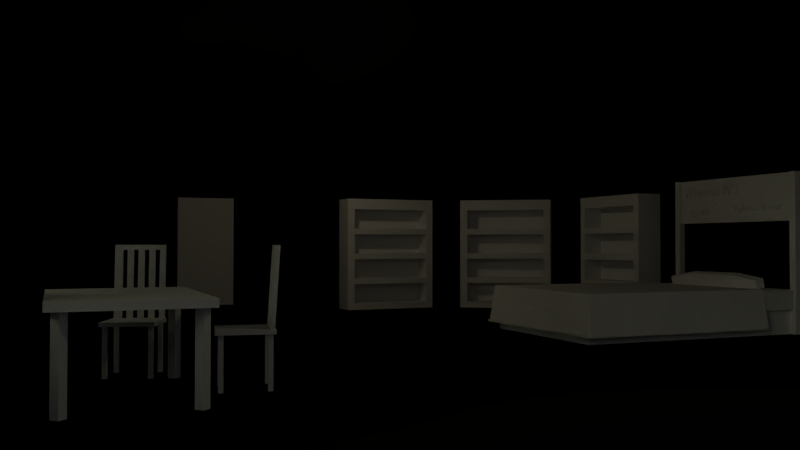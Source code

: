# Source: hab_princesa.blend  (saved by Blender 2.78.0; exported with 4.5.12 LTS)
import bpy
from mathutils import Matrix  # noqa: F401  (used for matrix-valued properties, if any)

bpy.ops.wm.read_factory_settings(use_empty=True)
scene = bpy.context.scene
scene.name = 'Scene'

# ---- collections
col_collection_1 = bpy.data.collections.new('Collection 1'); scene.collection.children.link(col_collection_1)

# ---- materials (node trees are filled in below, after node groups)
mat_suelo_piedra = bpy.data.materials.new('suelo_piedra')
mat_suelo_piedra.alpha_threshold = 0.0
mat_suelo_piedra.use_transparent_shadow = False
mat_suelo_piedra.preview_render_type = 'CUBE'
mat_suelo_piedra.diffuse_color = (0.002579, 0.002579, 0.002579, 1.0)
mat_suelo_piedra.roughness = 0.5
mat_suelo_piedra.specular_intensity = 0.014
mat_suelo_piedra.line_color = (0.0, 0.0, 0.0, 1.0)
mat_madera_estante = bpy.data.materials.new('madera_estante')
mat_madera_estante.alpha_threshold = 0.0
mat_madera_estante.use_transparent_shadow = False
mat_madera_estante.roughness = 0.5
mat_madera_estante.line_color = (0.0, 0.0, 0.0, 1.0)
mat_almohada = bpy.data.materials.new('almohada')
mat_almohada.alpha_threshold = 0.0
mat_almohada.use_transparent_shadow = False
mat_almohada.roughness = 0.5
mat_almohada.line_color = (0.0, 0.0, 0.0, 1.0)
mat_madera_mesa = bpy.data.materials.new('madera_mesa')
mat_madera_mesa.alpha_threshold = 0.0
mat_madera_mesa.use_transparent_shadow = False
mat_madera_mesa.roughness = 0.5
mat_madera_mesa.line_color = (0.0, 0.0, 0.0, 1.0)
mat_madera_silla_001 = bpy.data.materials.new('madera_silla.001')
mat_madera_silla_001.alpha_threshold = 0.0
mat_madera_silla_001.use_transparent_shadow = False
mat_madera_silla_001.roughness = 0.5
mat_madera_silla_001.line_color = (0.0, 0.0, 0.0, 1.0)
mat_colchon = bpy.data.materials.new('colchon')
mat_colchon.alpha_threshold = 0.0
mat_colchon.use_transparent_shadow = False
mat_colchon.roughness = 0.5
mat_colchon.line_color = (0.0, 0.0, 0.0, 1.0)
mat_sabana = bpy.data.materials.new('sabana')
mat_sabana.alpha_threshold = 0.0
mat_sabana.use_transparent_shadow = False
mat_sabana.roughness = 0.5
mat_sabana.line_color = (0.0, 0.0, 0.0, 1.0)
mat_madera_silla = bpy.data.materials.new('madera_silla')
mat_madera_silla.alpha_threshold = 0.0
mat_madera_silla.use_transparent_shadow = False
mat_madera_silla.roughness = 0.5
mat_madera_silla.line_color = (0.0, 0.0, 0.0, 1.0)

# ---- material node trees

# ---- world
world_world = bpy.data.worlds.new('World'); scene.world = world_world
world_world.color = (0.05088, 0.05088, 0.05088)
world_world.use_sun_shadow = False
world_world.sun_shadow_jitter_overblur = 0.0
world_world.cycles.sampling_method = 'MANUAL'

# ---- cameras
cam_camera = bpy.data.cameras.new('Camera')
cam_camera.clip_start = 0.001
cam_camera.clip_end = 100.0
cam_camera.lens = 35.62
cam_camera.sensor_width = 32.47
cam_camera.sensor_height = 18.0
cam_camera.ortho_scale = 7.314
cam_camera.shift_x = -0.04
cam_camera.dof.focus_distance = 0.0
cam_camera.dof.aperture_fstop = 128.0

# ---- lights
light_lamp = bpy.data.lights.new('Lamp', 'POINT')
light_lamp.color = (1.0, 0.8382, 0.559)
light_lamp.transmission_factor = 0.0
light_lamp.cutoff_distance = 30.0
light_lamp.energy = 25.0
light_lamp.shadow_buffer_clip_start = 1.001
light_lamp.shadow_soft_size = 0.1
light_lamp.shadow_maximum_resolution = 0.006
light_lamp.use_absolute_resolution = True
light_lamp_001 = bpy.data.lights.new('Lamp.001', 'POINT')
light_lamp_001.color = (1.0, 0.8801, 0.5152)
light_lamp_001.transmission_factor = 0.0
light_lamp_001.cutoff_distance = 30.0
light_lamp_001.energy = 20.0
light_lamp_001.shadow_buffer_clip_start = 1.001
light_lamp_001.shadow_soft_size = 0.1
light_lamp_001.shadow_maximum_resolution = 0.006
light_lamp_001.use_absolute_resolution = True
light_lamp_002 = bpy.data.lights.new('Lamp.002', 'SUN')
light_lamp_002.color = (0.9807, 1.0, 0.6938)
light_lamp_002.transmission_factor = 0.0
light_lamp_002.cutoff_distance = 30.0
light_lamp_002.angle = 1.448
light_lamp_002.energy = 1.46
light_lamp_002.shadow_buffer_clip_start = 1.001
light_lamp_002.shadow_soft_size = 0.884
light_lamp_002.shadow_cascade_max_distance = 1000.0

# ---- meshes
me_cone = bpy.data.meshes.new('Cone')
me_cone.from_pydata([(1.069, 1.088, -0.7082), (1.23, 0.6686, -0.717), (0.0, 0.0, 1.0), (1.826, 0.4127, -0.6915), (1.829, 0.04802, -0.6705), (1.408, -0.1357, -0.6818), (1.426, -0.6062, -0.6668), (1.085, -1.07, -0.6828), (-1.063, -1.083, -0.701), (-1.097, 1.113, -0.7215)], [], [(0, 2, 1), (1, 2, 3), (3, 2, 4), (4, 2, 5), (5, 2, 6), (6, 2, 7), (7, 2, 8), (8, 2, 9), (9, 2, 0)])
me_cone.materials.append(mat_suelo_piedra)
me_cone.use_remesh_preserve_volume = False
me_cone.use_remesh_preserve_attributes = False
me_cone.use_mirror_vertex_groups = False
me_cone.update()
me_cube_001 = bpy.data.meshes.new('Cube.001')
me_cube_001.from_pydata([(-1.0, -1.0, -1.0), (-1.0, -1.0, 1.0), (-1.0, 1.0, -1.0), (-1.0, 1.0, 1.0), (1.0, -1.0, -1.0), (1.0, -1.0, 1.0), (1.0, 1.0, -1.0), (1.0, 1.0, 1.0)], [], [(0, 1, 3, 2), (2, 3, 7, 6), (6, 7, 5, 4), (4, 5, 1, 0), (2, 6, 4, 0), (7, 3, 1, 5)])
me_cube_001.materials.append(mat_madera_estante)
me_cube_001.use_remesh_preserve_volume = False
me_cube_001.use_remesh_preserve_attributes = False
me_cube_001.use_mirror_vertex_groups = False
me_cube_001.update()
me_plane = bpy.data.meshes.new('Plane')
me_plane.from_pydata([(-1.7, -1.0, 0.0), (1.0, -1.0, 0.0), (-1.7, 1.0, 0.0), (1.0, 1.0, 0.0)], [], [(0, 1, 3, 2)])
me_plane.materials.append(mat_suelo_piedra)
me_plane.use_remesh_preserve_volume = False
me_plane.use_remesh_preserve_attributes = False
me_plane.use_mirror_vertex_groups = False
me_plane.update()
me_plane_001 = bpy.data.meshes.new('Plane.001')
me_plane_001.from_pydata([(-1.0, -1.0, 0.0), (1.0, -1.0, 0.0), (-1.0, 1.0, 0.0), (1.0, 1.0, 0.0)], [], [(0, 1, 3, 2)])
me_plane_001.materials.append(mat_suelo_piedra)
me_plane_001.use_remesh_preserve_volume = False
me_plane_001.use_remesh_preserve_attributes = False
me_plane_001.use_mirror_vertex_groups = False
me_plane_001.update()
me_plane_002 = bpy.data.meshes.new('Plane.002')
me_plane_002.from_pydata([(-1.0, -1.0, 0.0), (1.0, -1.0, 0.0), (-1.0, 1.0, 0.0), (1.0, 1.0, 0.0)], [], [(0, 1, 3, 2)])
me_plane_002.materials.append(mat_suelo_piedra)
me_plane_002.use_remesh_preserve_volume = False
me_plane_002.use_remesh_preserve_attributes = False
me_plane_002.use_mirror_vertex_groups = False
me_plane_002.update()
me_plane_003 = bpy.data.meshes.new('Plane.003')
me_plane_003.from_pydata([(-1.0, -1.0, 0.0), (1.0, -1.0, 0.0), (-1.0, 1.0, 0.0), (1.0, 1.0, 0.0), (-0.2721, -0.6894, -7.451e-09), (0.2047, -0.6894, -7.451e-09), (-0.2721, -0.5275, 0.0), (0.2047, -0.5275, 0.0), (0.2047, 0.05572, 0.0), (0.2047, -0.1063, 0.0), (-0.2721, -0.1063, 0.0), (-0.2721, 0.05572, 0.0), (0.2047, 0.4769, 0.0), (0.2047, 0.5668, 0.0), (-0.2721, 0.4769, 0.0), (-0.2721, 0.6389, 0.0), (0.2047, 0.6389, 0.0)], [], [(0, 1, 5, 4, 6), (6, 7, 5, 1, 9, 10, 11, 2, 0), (2, 11, 8, 9, 1, 3, 13, 12, 14, 15), (15, 16, 13, 3, 2)])
me_plane_003.materials.append(mat_suelo_piedra)
me_plane_003.use_remesh_preserve_volume = False
me_plane_003.use_remesh_preserve_attributes = False
me_plane_003.use_mirror_vertex_groups = False
me_plane_003.update()
me_plane_004 = bpy.data.meshes.new('Plane.004')
me_plane_004.from_pydata([(-1.0, -1.015, -0.3301), (1.0, -1.015, -0.3301), (-1.0, 1.0, -0.3178), (1.0, 1.0, -0.3178), (-1.0, 0.5552, 0.0), (1.0, 0.5552, 0.0), (-1.0, 0.1216, -0.01057), (1.0, 0.1216, -0.01057), (-1.0, -0.04487, 0.3759), (1.0, -0.04487, 0.3759), (-1.0, -0.3781, 0.3736), (1.0, -0.3781, 0.3736), (-1.0, -0.6102, -0.1823), (1.0, -0.6102, -0.1823)], [], [(4, 5, 3, 2), (6, 7, 5, 4), (8, 9, 7, 6), (10, 11, 9, 8), (12, 13, 11, 10), (0, 1, 13, 12)])
me_plane_004.materials.append(mat_suelo_piedra)
me_plane_004.use_remesh_preserve_volume = False
me_plane_004.use_remesh_preserve_attributes = False
me_plane_004.use_mirror_vertex_groups = False
me_plane_004.update()
me_cube_002 = bpy.data.meshes.new('Cube.002')
me_cube_002.from_pydata([(-1.0, -1.0, -1.0), (-1.0, -1.0, 1.0), (-1.0, 1.0, -1.0), (-1.0, 1.0, 1.0), (1.0, -1.0, -1.0), (1.0, -1.0, 1.0), (1.0, 1.0, -1.0), (1.0, 1.0, 1.0)], [], [(0, 1, 3, 2), (2, 3, 7, 6), (6, 7, 5, 4), (4, 5, 1, 0), (2, 6, 4, 0), (7, 3, 1, 5)])
me_cube_002.materials.append(mat_almohada)
me_cube_002.use_remesh_preserve_volume = False
me_cube_002.use_remesh_preserve_attributes = False
me_cube_002.use_mirror_vertex_groups = False
me_cube_002.update()
me_cube_004 = bpy.data.meshes.new('Cube.004')
me_cube_004.from_pydata([(-1.0, -1.0, -1.0), (-1.0, -1.0, 1.0), (-1.0, 1.0, -1.0), (-1.0, 1.0, 1.0), (1.0, -1.0, -1.0), (1.0, -1.0, 1.0), (1.0, 1.0, -1.0), (1.0, 1.0, 1.0)], [], [(0, 1, 3, 2), (2, 3, 7, 6), (6, 7, 5, 4), (4, 5, 1, 0), (2, 6, 4, 0), (7, 3, 1, 5)])
me_cube_004.materials.append(mat_madera_mesa)
me_cube_004.use_remesh_preserve_volume = False
me_cube_004.use_remesh_preserve_attributes = False
me_cube_004.use_mirror_vertex_groups = False
me_cube_004.update()
me_cube_003 = bpy.data.meshes.new('Cube.003')
me_cube_003.from_pydata([(1.0, 1.0, -1.0), (1.0, -1.0, -1.0), (-1.0, -1.0, -1.0), (-1.0, 1.0, -1.0), (1.0, 1.0, 1.0), (1.0, -1.0, 1.0), (-1.0, -1.0, 1.0), (-1.0, 1.0, 1.0)], [], [(0, 1, 2, 3), (4, 7, 6, 5), (0, 4, 5, 1), (1, 5, 6, 2), (2, 6, 7, 3), (4, 0, 3, 7)])
me_cube_003.materials.append(mat_colchon)
me_cube_003.use_remesh_preserve_volume = False
me_cube_003.use_remesh_preserve_attributes = False
me_cube_003.use_mirror_vertex_groups = False
me_cube_003.update()
me_plane_006 = bpy.data.meshes.new('Plane.006')
me_plane_006.from_pydata([(-1.0, -1.0, 0.0), (1.0, -1.0, 0.0), (-1.0, 1.0, 0.0), (1.0, 1.0, 0.0)], [], [(0, 1, 3, 2)])
me_plane_006.materials.append(mat_madera_mesa)
me_plane_006.use_remesh_preserve_volume = False
me_plane_006.use_remesh_preserve_attributes = False
me_plane_006.use_mirror_vertex_groups = False
me_plane_006.update()
me_plane_007 = bpy.data.meshes.new('Plane.007')
me_plane_007.from_pydata([(-1.0, -0.7962, -1.181), (0.8698, -0.7962, -1.181), (-1.0, 0.8131, -1.181), (0.8377, 0.8131, -1.181), (-1.0, 0.8131, -1.112), (-1.0, -0.7962, -1.112), (0.8698, -0.7962, -1.112), (0.8377, 0.8131, -1.112), (-1.0, 0.7525, 0.0), (0.8377, 0.7525, -1.181), (-1.0, 0.7525, 0.06947), (0.8377, 0.7525, -1.112), (-1.0, -0.7603, 0.0), (-1.0, -0.7603, 0.06947), (0.8698, -0.7603, -1.181), (0.8698, -0.7603, -1.112), (0.8074, -0.7962, -1.181), (0.7753, 0.8131, -1.181), (0.8074, -0.7962, -1.112), (0.7753, 0.8131, -1.112), (0.8074, 0.7525, 0.06947), (0.8074, 0.7525, 0.0), (0.8074, -0.7603, 0.0), (0.8074, -0.7603, 0.06947)], [], [(21, 17, 3, 9), (20, 11, 7, 19), (17, 2, 4, 19), (16, 1, 6, 18), (9, 3, 7, 11), (12, 0, 5, 13), (2, 8, 10, 4), (14, 9, 11, 15), (23, 15, 11, 20), (22, 21, 9, 14), (16, 22, 14, 1), (18, 6, 15, 23), (1, 14, 15, 6), (8, 12, 13, 10), (5, 18, 23, 13), (0, 12, 22, 16), (12, 8, 21, 22), (13, 23, 20, 10), (0, 16, 18, 5), (3, 17, 19, 7), (10, 20, 19, 4), (8, 2, 17, 21)])
me_plane_007.materials.append(mat_sabana)
me_plane_007.use_remesh_preserve_volume = False
me_plane_007.use_remesh_preserve_attributes = False
me_plane_007.use_mirror_vertex_groups = False
me_plane_007.update()
me_cube_005 = bpy.data.meshes.new('Cube.005')
me_cube_005.from_pydata([(-1.0, -1.0, -1.0), (-1.0, -1.0, 1.0), (-1.0, 1.0, -1.0), (-1.0, 1.0, 1.0), (1.0, -1.0, -1.0), (1.0, -1.0, 1.0), (1.0, 1.0, -1.0), (1.0, 1.0, 1.0)], [], [(0, 1, 3, 2), (2, 3, 7, 6), (6, 7, 5, 4), (4, 5, 1, 0), (2, 6, 4, 0), (7, 3, 1, 5)])
me_cube_005.materials.append(mat_madera_estante)
me_cube_005.use_remesh_preserve_volume = False
me_cube_005.use_remesh_preserve_attributes = False
me_cube_005.use_mirror_vertex_groups = False
me_cube_005.update()
me_cube_006 = bpy.data.meshes.new('Cube.006')
me_cube_006.from_pydata([(-0.494, -0.8438, 0.4758), (-0.494, -0.8438, 0.8167), (-0.494, 0.8438, 0.4758), (-0.494, 0.8438, 0.8167), (-0.494, -0.8438, 0.03279), (-0.494, -0.8438, 0.3736), (-0.494, 0.8438, 0.03279), (-0.494, 0.8438, 0.3736), (-0.494, -0.8438, -0.4103), (-0.494, -0.8438, -0.06945), (-0.494, 0.8438, -0.4103), (-0.494, 0.8438, -0.06945), (-0.494, -0.8438, -0.8533), (-0.494, -0.8438, -0.5125), (-0.494, 0.8438, -0.8533), (-0.494, 0.8438, -0.5125), (1.0, 1.0, -1.0), (1.0, -1.0, -1.0), (-1.0, -1.0, -1.0), (-1.0, 1.0, -1.0), (1.0, 1.0, 1.0), (1.0, -1.0, 1.0), (-1.0, -1.0, 1.0), (-1.0, 1.0, 1.0), (1.0, -0.8438, 0.3736), (1.0, -0.8438, 0.1973), (1.0, -0.8438, 0.03279), (1.0, 0.8438, 0.4758), (1.0, 0.8438, 0.8167), (1.0, 0.8438, 0.03279), (1.0, -0.8438, -0.5125), (1.0, -0.8438, -0.6888), (1.0, 0.8438, -0.4103), (1.0, 0.8438, -0.5125), (1.0, -0.8438, -0.8533), (1.0, 0.8438, -0.8533), (1.0, -0.8438, 0.4758), (1.0, 0.8438, 0.3736), (1.0, -0.8438, 0.8167), (1.0, 0.8438, -0.06945), (1.0, -0.8438, -0.4103), (1.0, -0.8438, -0.06945)], [], [(0, 2, 3, 1), (2, 27, 28, 3), (2, 0, 36, 27), (4, 6, 7, 5), (6, 29, 37, 7), (6, 4, 26, 29), (8, 10, 11, 9), (10, 32, 39, 11), (10, 8, 40, 32), (12, 14, 15, 13), (14, 35, 33, 15), (14, 12, 34, 35), (16, 17, 18, 19), (20, 23, 22, 21), (16, 20, 29, 26, 25, 21, 17, 40, 41, 39, 32), (17, 21, 22, 18), (18, 22, 23, 19), (20, 16, 19, 23), (38, 1, 3, 28), (36, 0, 1, 38), (41, 9, 11, 39), (26, 4, 5, 24, 25), (40, 8, 9, 41), (24, 5, 7, 37), (34, 12, 13, 30, 31), (32, 40, 17, 31, 30, 33, 35, 16), (16, 35, 34, 31, 17), (21, 25, 24, 37, 29, 20, 27, 36), (36, 38, 28, 27, 20, 21), (30, 13, 15, 33)])
me_cube_006.materials.append(mat_madera_estante)
me_cube_006.use_remesh_preserve_volume = False
me_cube_006.use_remesh_preserve_attributes = False
me_cube_006.use_mirror_vertex_groups = False
me_cube_006.update()
me_cube_007 = bpy.data.meshes.new('Cube.007')
me_cube_007.from_pydata([(-0.494, -0.8438, 0.4758), (-0.494, -0.8438, 0.8167), (-0.494, 0.8438, 0.4758), (-0.494, 0.8438, 0.8167), (-0.494, -0.8438, 0.03279), (-0.494, -0.8438, 0.3736), (-0.494, 0.8438, 0.03279), (-0.494, 0.8438, 0.3736), (-0.494, -0.8438, -0.4103), (-0.494, -0.8438, -0.06945), (-0.494, 0.8438, -0.4103), (-0.494, 0.8438, -0.06945), (-0.494, -0.8438, -0.8533), (-0.494, -0.8438, -0.5125), (-0.494, 0.8438, -0.8533), (-0.494, 0.8438, -0.5125), (1.0, 1.0, -1.0), (1.0, -1.0, -1.0), (-1.0, -1.0, -1.0), (-1.0, 1.0, -1.0), (1.0, 1.0, 1.0), (1.0, -1.0, 1.0), (-1.0, -1.0, 1.0), (-1.0, 1.0, 1.0), (1.0, -0.8438, 0.3736), (1.0, -0.8438, 0.1973), (1.0, -0.8438, 0.03279), (1.0, 0.8438, 0.4758), (1.0, 0.8438, 0.8167), (1.0, 0.8438, 0.03279), (1.0, -0.8438, -0.5125), (1.0, -0.8438, -0.6888), (1.0, 0.8438, -0.4103), (1.0, 0.8438, -0.5125), (1.0, -0.8438, -0.8533), (1.0, 0.8438, -0.8533), (1.0, -0.8438, 0.4758), (1.0, 0.8438, 0.3736), (1.0, -0.8438, 0.8167), (1.0, 0.8438, -0.06945), (1.0, -0.8438, -0.4103), (1.0, -0.8438, -0.06945)], [], [(0, 2, 3, 1), (2, 27, 28, 3), (2, 0, 36, 27), (4, 6, 7, 5), (6, 29, 37, 7), (6, 4, 26, 29), (8, 10, 11, 9), (10, 32, 39, 11), (10, 8, 40, 32), (12, 14, 15, 13), (14, 35, 33, 15), (14, 12, 34, 35), (16, 17, 18, 19), (20, 23, 22, 21), (16, 20, 29, 26, 25, 21, 17, 40, 41, 39, 32), (17, 21, 22, 18), (18, 22, 23, 19), (20, 16, 19, 23), (38, 1, 3, 28), (36, 0, 1, 38), (41, 9, 11, 39), (26, 4, 5, 24, 25), (40, 8, 9, 41), (24, 5, 7, 37), (34, 12, 13, 30, 31), (32, 40, 17, 31, 30, 33, 35, 16), (16, 35, 34, 31, 17), (21, 25, 24, 37, 29, 20, 27, 36), (36, 38, 28, 27, 20, 21), (30, 13, 15, 33)])
me_cube_007.materials.append(mat_madera_estante)
me_cube_007.use_remesh_preserve_volume = False
me_cube_007.use_remesh_preserve_attributes = False
me_cube_007.use_mirror_vertex_groups = False
me_cube_007.update()
me_cube_008 = bpy.data.meshes.new('Cube.008')
me_cube_008.from_pydata([(-0.494, -0.8438, 0.4758), (-0.494, -0.8438, 0.8167), (-0.494, 0.8438, 0.4758), (-0.494, 0.8438, 0.8167), (-0.494, -0.8438, 0.03279), (-0.494, -0.8438, 0.3736), (-0.494, 0.8438, 0.03279), (-0.494, 0.8438, 0.3736), (-0.494, -0.8438, -0.4103), (-0.494, -0.8438, -0.06945), (-0.494, 0.8438, -0.4103), (-0.494, 0.8438, -0.06945), (-0.494, -0.8438, -0.8533), (-0.494, -0.8438, -0.5125), (-0.494, 0.8438, -0.8533), (-0.494, 0.8438, -0.5125), (1.0, 1.0, -1.0), (1.0, -1.0, -1.0), (-1.0, -1.0, -1.0), (-1.0, 1.0, -1.0), (1.0, 1.0, 1.0), (1.0, -1.0, 1.0), (-1.0, -1.0, 1.0), (-1.0, 1.0, 1.0), (1.0, -0.8438, 0.3736), (1.0, -0.8438, 0.1973), (1.0, -0.8438, 0.03279), (1.0, 0.8438, 0.4758), (1.0, 0.8438, 0.8167), (1.0, 0.8438, 0.03279), (1.0, -0.8438, -0.5125), (1.0, -0.8438, -0.6888), (1.0, 0.8438, -0.4103), (1.0, 0.8438, -0.5125), (1.0, -0.8438, -0.8533), (1.0, 0.8438, -0.8533), (1.0, -0.8438, 0.4758), (1.0, 0.8438, 0.3736), (1.0, -0.8438, 0.8167), (1.0, 0.8438, -0.06945), (1.0, -0.8438, -0.4103), (1.0, -0.8438, -0.06945)], [], [(0, 2, 3, 1), (2, 27, 28, 3), (2, 0, 36, 27), (4, 6, 7, 5), (6, 29, 37, 7), (6, 4, 26, 29), (8, 10, 11, 9), (10, 32, 39, 11), (10, 8, 40, 32), (12, 14, 15, 13), (14, 35, 33, 15), (14, 12, 34, 35), (16, 17, 18, 19), (20, 23, 22, 21), (16, 20, 29, 26, 25, 21, 17, 40, 41, 39, 32), (17, 21, 22, 18), (18, 22, 23, 19), (20, 16, 19, 23), (38, 1, 3, 28), (36, 0, 1, 38), (41, 9, 11, 39), (26, 4, 5, 24, 25), (40, 8, 9, 41), (24, 5, 7, 37), (34, 12, 13, 30, 31), (32, 40, 17, 31, 30, 33, 35, 16), (16, 35, 34, 31, 17), (21, 25, 24, 37, 29, 20, 27, 36), (36, 38, 28, 27, 20, 21), (30, 13, 15, 33)])
me_cube_008.materials.append(mat_madera_estante)
me_cube_008.use_remesh_preserve_volume = False
me_cube_008.use_remesh_preserve_attributes = False
me_cube_008.use_mirror_vertex_groups = False
me_cube_008.update()
me_cylinder = bpy.data.meshes.new('Cylinder')
me_cylinder.from_pydata([(0.0, 1.0, -1.0), (0.0, 1.0, 1.0), (1.0, -4.371e-08, -1.0), (1.0, -4.371e-08, 1.0), (-8.742e-08, -1.0, -1.0), (-8.742e-08, -1.0, 1.0), (-1.0, 1.192e-08, -1.0), (-1.0, 1.192e-08, 1.0), (0.0, 18.4, -1.0), (0.0, 18.4, 1.0), (1.0, 17.4, -1.0), (1.0, 17.4, 1.0), (-8.742e-08, 16.4, -1.0), (-8.742e-08, 16.4, 1.0), (-1.0, 17.4, -1.0), (-1.0, 17.4, 1.0), (29.49, 1.0, -1.0), (29.49, 1.0, 1.0), (28.49, -1.894e-06, -1.0), (28.49, -1.894e-06, 1.0), (29.49, -1.0, -1.0), (29.49, -1.0, 1.0), (30.49, -1.952e-06, -1.0), (30.49, -1.952e-06, 1.0), (29.49, 18.4, -1.0), (29.49, 18.4, 1.0), (28.49, 17.4, -1.0), (28.49, 17.4, 1.0), (29.49, 16.4, -1.0), (29.49, 16.4, 1.0), (30.49, 17.4, -1.0), (30.49, 17.4, 1.0)], [], [(0, 1, 3, 2), (2, 3, 5, 4), (3, 1, 7, 5), (4, 5, 7, 6), (6, 7, 1, 0), (0, 2, 4, 6), (8, 9, 11, 10), (10, 11, 13, 12), (11, 9, 15, 13), (12, 13, 15, 14), (14, 15, 9, 8), (8, 10, 12, 14), (16, 18, 19, 17), (18, 20, 21, 19), (19, 21, 23, 17), (20, 22, 23, 21), (22, 16, 17, 23), (16, 22, 20, 18), (24, 26, 27, 25), (26, 28, 29, 27), (27, 29, 31, 25), (28, 30, 31, 29), (30, 24, 25, 31), (24, 30, 28, 26)])
me_cylinder.materials.append(mat_madera_mesa)
me_cylinder.use_remesh_preserve_volume = False
me_cylinder.use_remesh_preserve_attributes = False
me_cylinder.use_mirror_vertex_groups = False
me_cylinder.update()
me_cube = bpy.data.meshes.new('Cube')
me_cube.from_pydata([(1.0, 1.0, -1.0), (1.0, -1.0, -1.0), (-1.0, -1.0, -1.0), (-1.0, 1.0, -1.0), (1.0, 1.0, 1.0), (1.0, -1.0, 1.0), (-1.0, -1.0, 1.0), (-1.0, 1.0, 1.0)], [], [(0, 1, 2, 3), (4, 7, 6, 5), (0, 4, 5, 1), (1, 5, 6, 2), (2, 6, 7, 3), (4, 0, 3, 7)])
me_cube.materials.append(mat_madera_mesa)
me_cube.use_remesh_preserve_volume = False
me_cube.use_remesh_preserve_attributes = False
me_cube.use_mirror_vertex_groups = False
me_cube.update()
me_cube_009 = bpy.data.meshes.new('Cube.009')
me_cube_009.from_pydata([(-1.0, -1.0, -1.0), (-1.0, -1.0, 1.0), (-1.0, 1.0, -1.0), (-1.0, 1.0, 1.0), (1.0, -1.0, -1.0), (1.0, -1.0, 1.0), (1.0, 1.0, -1.0), (1.0, 1.0, 1.0), (-18.99, -1.0, -1.0), (-18.99, -1.0, 1.0), (-18.99, 1.0, -1.0), (-18.99, 1.0, 1.0), (-20.99, -1.0, -1.0), (-20.99, -1.0, 1.0), (-20.99, 1.0, -1.0), (-20.99, 1.0, 1.0), (-1.0, 17.8, -1.0), (-1.0, 17.8, 1.0), (-1.0, 19.8, -1.0), (-1.0, 19.8, 1.0), (1.0, 17.8, -1.0), (1.0, 17.8, 1.0), (1.0, 19.8, -1.0), (1.0, 19.8, 1.0), (-18.99, 17.8, -1.0), (-18.99, 17.8, 1.0), (-18.99, 19.8, -1.0), (-18.99, 19.8, 1.0), (-20.99, 17.8, -1.0), (-20.99, 17.8, 1.0), (-20.99, 19.8, -1.0), (-20.99, 19.8, 1.0)], [], [(0, 1, 3, 2), (2, 3, 7, 6), (6, 7, 5, 4), (4, 5, 1, 0), (2, 6, 4, 0), (7, 3, 1, 5), (8, 10, 11, 9), (10, 14, 15, 11), (14, 12, 13, 15), (12, 8, 9, 13), (10, 8, 12, 14), (15, 13, 9, 11), (16, 17, 19, 18), (18, 19, 23, 22), (22, 23, 21, 20), (20, 21, 17, 16), (18, 22, 20, 16), (23, 19, 17, 21), (24, 26, 27, 25), (26, 30, 31, 27), (30, 28, 29, 31), (28, 24, 25, 29), (26, 24, 28, 30), (31, 29, 25, 27)])
me_cube_009.materials.append(mat_madera_silla)
me_cube_009.use_remesh_preserve_volume = False
me_cube_009.use_remesh_preserve_attributes = False
me_cube_009.use_mirror_vertex_groups = False
me_cube_009.update()
me_cube_010 = bpy.data.meshes.new('Cube.010')
me_cube_010.from_pydata([(1.0, 1.0, -1.0), (1.0, -1.0, -1.0), (-1.0, -1.0, -1.0), (-1.0, 1.0, -1.0), (1.0, 1.0, 1.0), (1.0, -1.0, 1.0), (-1.0, -1.0, 1.0), (-1.0, 1.0, 1.0)], [], [(0, 1, 2, 3), (4, 7, 6, 5), (0, 4, 5, 1), (1, 5, 6, 2), (2, 6, 7, 3), (4, 0, 3, 7)])
me_cube_010.materials.append(mat_madera_silla)
me_cube_010.use_remesh_preserve_volume = False
me_cube_010.use_remesh_preserve_attributes = False
me_cube_010.use_mirror_vertex_groups = False
me_cube_010.update()
me_cube_011 = bpy.data.meshes.new('Cube.011')
me_cube_011.from_pydata([(-1.0, -1.0, -1.0), (-1.0, 1.645, 1.0), (-1.0, 1.0, -1.0), (-1.0, 3.645, 1.0), (1.0, -1.0, -1.0), (1.0, 1.645, 1.0), (1.0, 1.0, -1.0), (1.0, 3.645, 1.0), (-0.5042, 1.0, -1.0), (-0.5042, -1.0, -1.0), (-0.07674, 1.0, -1.0), (-0.07674, -1.0, -1.0), (0.3507, 1.0, -1.0), (0.3507, -1.0, -1.0), (0.5838, 3.469, 0.8664), (0.5838, 1.484, 0.8783), (0.7781, 3.469, 0.8664), (0.7781, 1.484, 0.8783), (0.3507, 3.469, 0.8664), (0.3507, 1.484, 0.8783), (0.1564, 3.469, 0.8664), (0.1564, 1.484, 0.8783), (0.7781, 1.0, -1.0), (0.7781, -1.0, -1.0), (-0.5042, 3.469, 0.8664), (-0.5042, 1.484, 0.8783), (-0.6984, 3.469, 0.8664), (-0.6984, 1.484, 0.8783), (-0.07674, 3.469, 0.8664), (-0.07674, 1.484, 0.8783), (-0.271, 3.469, 0.8664), (-0.271, 1.484, 0.8783), (0.5838, 1.0, -1.0), (0.5838, -1.0, -1.0), (0.1564, 1.0, -1.0), (0.1564, -1.0, -1.0), (-0.6984, 1.0, -1.0), (-0.6984, -1.0, -1.0), (-0.271, 1.0, -1.0), (-0.271, -1.0, -1.0)], [], [(0, 1, 3, 2), (2, 3, 7, 6, 22, 16, 14, 32, 12, 18, 20, 34, 10, 28, 30, 38, 8, 24, 26, 36), (6, 7, 5, 4), (4, 5, 1, 0, 37, 27, 25, 9, 39, 31, 29, 11, 35, 21, 19, 13, 33, 15, 17, 23), (2, 36, 37, 0), (7, 3, 1, 5), (30, 31, 39, 38), (25, 24, 8, 9), (24, 25, 27, 26), (17, 16, 22, 23), (9, 8, 38, 39), (11, 10, 34, 35), (13, 12, 32, 33), (23, 22, 6, 4), (29, 28, 10, 11), (18, 19, 21, 20), (19, 18, 12, 13), (28, 29, 31, 30), (26, 27, 37, 36), (14, 15, 33, 32), (20, 21, 35, 34), (16, 17, 15, 14)])
me_cube_011.materials.append(mat_madera_silla)
me_cube_011.use_remesh_preserve_volume = False
me_cube_011.use_remesh_preserve_attributes = False
me_cube_011.use_mirror_vertex_groups = False
me_cube_011.update()
me_cube_012 = bpy.data.meshes.new('Cube.012')
me_cube_012.from_pydata([(-1.0, -1.0, -1.0), (-1.0, -1.0, 1.0), (-1.0, 1.0, -1.0), (-1.0, 1.0, 1.0), (1.0, -1.0, -1.0), (1.0, -1.0, 1.0), (1.0, 1.0, -1.0), (1.0, 1.0, 1.0), (-18.99, -1.0, -1.0), (-18.99, -1.0, 1.0), (-18.99, 1.0, -1.0), (-18.99, 1.0, 1.0), (-20.99, -1.0, -1.0), (-20.99, -1.0, 1.0), (-20.99, 1.0, -1.0), (-20.99, 1.0, 1.0), (-1.0, 17.8, -1.0), (-1.0, 17.8, 1.0), (-1.0, 19.8, -1.0), (-1.0, 19.8, 1.0), (1.0, 17.8, -1.0), (1.0, 17.8, 1.0), (1.0, 19.8, -1.0), (1.0, 19.8, 1.0), (-18.99, 17.8, -1.0), (-18.99, 17.8, 1.0), (-18.99, 19.8, -1.0), (-18.99, 19.8, 1.0), (-20.99, 17.8, -1.0), (-20.99, 17.8, 1.0), (-20.99, 19.8, -1.0), (-20.99, 19.8, 1.0)], [], [(0, 1, 3, 2), (2, 3, 7, 6), (6, 7, 5, 4), (4, 5, 1, 0), (2, 6, 4, 0), (7, 3, 1, 5), (8, 10, 11, 9), (10, 14, 15, 11), (14, 12, 13, 15), (12, 8, 9, 13), (10, 8, 12, 14), (15, 13, 9, 11), (16, 17, 19, 18), (18, 19, 23, 22), (22, 23, 21, 20), (20, 21, 17, 16), (18, 22, 20, 16), (23, 19, 17, 21), (24, 26, 27, 25), (26, 30, 31, 27), (30, 28, 29, 31), (28, 24, 25, 29), (26, 24, 28, 30), (31, 29, 25, 27)])
me_cube_012.materials.append(mat_madera_silla)
me_cube_012.use_remesh_preserve_volume = False
me_cube_012.use_remesh_preserve_attributes = False
me_cube_012.use_mirror_vertex_groups = False
me_cube_012.update()
me_cube_013 = bpy.data.meshes.new('Cube.013')
me_cube_013.from_pydata([(1.0, 1.0, -1.0), (1.0, -1.0, -1.0), (-1.0, -1.0, -1.0), (-1.0, 1.0, -1.0), (1.0, 1.0, 1.0), (1.0, -1.0, 1.0), (-1.0, -1.0, 1.0), (-1.0, 1.0, 1.0)], [], [(0, 1, 2, 3), (4, 7, 6, 5), (0, 4, 5, 1), (1, 5, 6, 2), (2, 6, 7, 3), (4, 0, 3, 7)])
me_cube_013.materials.append(mat_madera_silla)
me_cube_013.use_remesh_preserve_volume = False
me_cube_013.use_remesh_preserve_attributes = False
me_cube_013.use_mirror_vertex_groups = False
me_cube_013.update()
me_cube_014 = bpy.data.meshes.new('Cube.014')
me_cube_014.from_pydata([(-1.0, -1.0, -1.0), (-1.0, 1.645, 1.0), (-1.0, 1.0, -1.0), (-1.0, 3.645, 1.0), (1.0, -1.0, -1.0), (1.0, 1.645, 1.0), (1.0, 1.0, -1.0), (1.0, 3.645, 1.0), (-0.5042, 1.0, -1.0), (-0.5042, -1.0, -1.0), (-0.07674, 1.0, -1.0), (-0.07674, -1.0, -1.0), (0.3507, 1.0, -1.0), (0.3507, -1.0, -1.0), (0.5838, 3.469, 0.8664), (0.5838, 1.484, 0.8783), (0.7781, 3.469, 0.8664), (0.7781, 1.484, 0.8783), (0.3507, 3.469, 0.8664), (0.3507, 1.484, 0.8783), (0.1564, 3.469, 0.8664), (0.1564, 1.484, 0.8783), (0.7781, 1.0, -1.0), (0.7781, -1.0, -1.0), (-0.5042, 3.469, 0.8664), (-0.5042, 1.484, 0.8783), (-0.6984, 3.469, 0.8664), (-0.6984, 1.484, 0.8783), (-0.07674, 3.469, 0.8664), (-0.07674, 1.484, 0.8783), (-0.271, 3.469, 0.8664), (-0.271, 1.484, 0.8783), (0.5838, 1.0, -1.0), (0.5838, -1.0, -1.0), (0.1564, 1.0, -1.0), (0.1564, -1.0, -1.0), (-0.6984, 1.0, -1.0), (-0.6984, -1.0, -1.0), (-0.271, 1.0, -1.0), (-0.271, -1.0, -1.0)], [], [(0, 1, 3, 2), (2, 3, 7, 6, 22, 16, 14, 32, 12, 18, 20, 34, 10, 28, 30, 38, 8, 24, 26, 36), (6, 7, 5, 4), (4, 5, 1, 0, 37, 27, 25, 9, 39, 31, 29, 11, 35, 21, 19, 13, 33, 15, 17, 23), (2, 36, 37, 0), (7, 3, 1, 5), (30, 31, 39, 38), (25, 24, 8, 9), (24, 25, 27, 26), (17, 16, 22, 23), (9, 8, 38, 39), (11, 10, 34, 35), (13, 12, 32, 33), (23, 22, 6, 4), (29, 28, 10, 11), (18, 19, 21, 20), (19, 18, 12, 13), (28, 29, 31, 30), (26, 27, 37, 36), (14, 15, 33, 32), (20, 21, 35, 34), (16, 17, 15, 14)])
me_cube_014.materials.append(mat_madera_silla)
me_cube_014.use_remesh_preserve_volume = False
me_cube_014.use_remesh_preserve_attributes = False
me_cube_014.use_mirror_vertex_groups = False
me_cube_014.update()

# ---- curves / text
txt_text = bpy.data.curves.new('Text', 'FONT')
txt_text.dimensions = '2D'
txt_text.body = 'Besch <3'
txt_text.materials.append(mat_madera_silla_001)
txt_text.use_path_clamp = True
txt_text.bevel_resolution = 0
txt_text.extrude = 0.079
txt_princesa_n__1 = bpy.data.curves.new('Princesa Nº 1', 'FONT')
txt_princesa_n__1.dimensions = '2D'
txt_princesa_n__1.body = 'Princesa Nº1'
txt_princesa_n__1.materials.append(mat_madera_silla_001)
txt_princesa_n__1.use_path_clamp = True
txt_princesa_n__1.bevel_resolution = 0
txt_princesa_n__1.extrude = 0.079
txt_princesa_n__1.bevel_depth = 0.001
txt_text_001 = bpy.data.curves.new('Text.001', 'FONT')
txt_text_001.dimensions = '2D'
txt_text_001.body = 'Sapiensa 4 Ever'
txt_text_001.materials.append(mat_madera_silla_001)
txt_text_001.use_path_clamp = True
txt_text_001.bevel_resolution = 0
txt_text_001.extrude = 0.079

# ---- objects
ob_techo = bpy.data.objects.new('techo', me_cone)
ob_puerta = bpy.data.objects.new('Puerta', me_cube_001)
ob_suelo = bpy.data.objects.new('suelo', me_plane)
ob_lampara = bpy.data.objects.new('lampara', light_lamp)
ob_camera = bpy.data.objects.new('Camera', cam_camera)
ob_pared1 = bpy.data.objects.new('Pared1', me_plane_001)
ob_pared2 = bpy.data.objects.new('Pared2', me_plane_002)
ob_pared3 = bpy.data.objects.new('Pared3', me_plane_003)
ob_pared4 = bpy.data.objects.new('Pared4', me_plane_004)
ob_cama = bpy.data.objects.new('Cama', None)
ob_almohada = bpy.data.objects.new('almohada', me_cube_002)
ob_barra = bpy.data.objects.new('barra', me_cube_004)
ob_besch = bpy.data.objects.new('Besch', txt_text)
ob_colchon = bpy.data.objects.new('colchon', me_cube_003)
ob_panel = bpy.data.objects.new('Panel', me_plane_006)
ob_princesa_n_1 = bpy.data.objects.new('Princesa Nº1', txt_princesa_n__1)
ob_sabana = bpy.data.objects.new('sabana', me_plane_007)
ob_sapiensa = bpy.data.objects.new('Sapiensa', txt_text_001)
ob_somier = bpy.data.objects.new('somier', me_cube_005)
ob_estanteria = bpy.data.objects.new('Estanteria', me_cube_006)
ob_estanteria_001 = bpy.data.objects.new('Estanteria.001', me_cube_007)
ob_estanteria_002 = bpy.data.objects.new('Estanteria.002', me_cube_008)
ob_lampara_001 = bpy.data.objects.new('lampara.001', light_lamp_001)
ob_mesa = bpy.data.objects.new('mesa', None)
ob_patas = bpy.data.objects.new('patas', me_cylinder)
ob_tabla = bpy.data.objects.new('tabla', me_cube)
ob_silla = bpy.data.objects.new('silla', None)
ob_pata_silla = bpy.data.objects.new('pata_silla', me_cube_009)
ob_posadera_silla = bpy.data.objects.new('posadera_silla', me_cube_010)
ob_respaldo = bpy.data.objects.new('respaldo', me_cube_011)
ob_silla_001 = bpy.data.objects.new('silla.001', None)
ob_pata_silla_001 = bpy.data.objects.new('pata_silla.001', me_cube_012)
ob_posadera_silla_001 = bpy.data.objects.new('posadera_silla.001', me_cube_013)
ob_respaldo_001 = bpy.data.objects.new('respaldo.001', me_cube_014)
ob_sol = bpy.data.objects.new('SOL', light_lamp_002)

# ---- transforms, parenting, visibility, modifiers, constraints
ob_techo.location = (0.0, 0.0, 5.563)
ob_techo.scale = (5.842, 5.842, 1.747)
ob_techo.lineart.crease_threshold = 0.0
ob_puerta.location = (10.57, 1.439, 1.192)
ob_puerta.scale = (0.1421, 0.638, 1.306)
ob_puerta.lineart.crease_threshold = 0.0
ob_suelo.location = (0.0, 0.0, 0.0)
ob_suelo.scale = (-6.299, -6.299, -6.299)
ob_suelo.lineart.crease_threshold = 0.0
ob_lampara.location = (4.986, 0.2635, 3.735)
ob_lampara.rotation_euler = (0.6503, 0.05522, 1.866)
ob_lampara.lock_rotations_4d = False
ob_lampara.empty_display_type = 'ARROWS'
ob_lampara.color = (0.0, 0.0, 0.0, 0.0)
ob_lampara.lineart.crease_threshold = 0.0
ob_camera.location = (-10.46, 4.706, 1.434)
ob_camera.rotation_euler = (1.592, -7.82e-07, -1.978)
ob_camera.scale = (1.0, 1.0, 1.0)
ob_camera.lock_rotations_4d = False
ob_camera.empty_display_type = 'ARROWS'
ob_camera.color = (0.0, 0.0, 0.0, 0.0)
ob_camera.display_type = 'WIRE'
ob_camera.lineart.crease_threshold = 0.0
ob_pared1.location = (-6.21, 0.0, 2.201)
ob_pared1.rotation_euler = (-0.0, -1.571, 0.0)
ob_pared1.scale = (-2.268, -6.299, -6.299)
ob_pared1.hide_viewport = True
ob_pared1.hide_render = True
ob_pared1.lineart.crease_threshold = 0.0
ob_pared2.location = (0.07886, -6.196, 2.201)
ob_pared2.rotation_euler = (1.571, -1.571, 0.0)
ob_pared2.scale = (-2.268, -6.299, -6.299)
ob_pared2.lineart.crease_threshold = 0.0
ob_pared3.location = (0.07886, 6.278, 2.201)
ob_pared3.rotation_euler = (1.571, -1.571, 0.0)
ob_pared3.scale = (-2.268, -6.299, -6.299)
ob_pared3.lineart.crease_threshold = 0.0
ob_pared4.location = (8.24, 0.0, 2.201)
ob_pared4.rotation_euler = (-0.0, -1.571, 0.0)
ob_pared4.scale = (-2.268, -6.299, -6.299)
ob_pared4.lineart.crease_threshold = 0.0
ob_cama.location = (1.428, -4.203, 1.458)
ob_cama.rotation_euler = (0.0, -0.0, 1.571)
ob_cama.scale = (2.286, 2.286, 1.461)
ob_cama.empty_display_type = 'CUBE'
ob_cama.empty_image_offset = (0.0, 0.0)
ob_cama.lineart.crease_threshold = 0.0
ob_almohada.parent = ob_cama
ob_almohada.matrix_parent_inverse = Matrix(((0.2134, 0.0, 0.0, -0.0), (0.0, 0.2134, 0.0, -0.0), (0.0, 0.0, 0.334, -1.08), (0.0, 0.0, 0.0, 1.0)))
ob_almohada.location = (-3.064, 0.0, 1.857)
ob_almohada.rotation_euler = (0.0, 0.2405, 0.0)
ob_almohada.scale = (0.317, 2.139, 0.301)
ob_almohada.lineart.crease_threshold = 0.0
_m = ob_almohada.modifiers.new('Bevel', 'BEVEL')
_m.width = 0.487
_m.width_pct = 0.487
_m.limit_method = 'NONE'
_m.spread = 0.0
ob_barra.parent = ob_cama
ob_barra.matrix_parent_inverse = Matrix(((0.2134, 0.0, 0.0, -0.0), (0.0, 0.2134, 0.0, -0.0), (0.0, 0.0, 0.334, -1.08), (0.0, 0.0, 0.0, 1.0)))
ob_barra.location = (-3.874, 2.851, 2.869)
ob_barra.scale = (0.1201, 0.1201, 2.669)
ob_barra.lineart.crease_threshold = 0.0
_m = ob_barra.modifiers.new('Array', 'ARRAY')
_m.constant_offset_displace = (0.0, 0.0, 0.0)
_m.relative_offset_displace = (0.0, -23.75, 0.0)
ob_besch.parent = ob_cama
ob_besch.matrix_parent_inverse = Matrix(((0.2134, 0.0, 0.0, -0.0), (0.0, 0.2134, 0.0, -0.0), (0.0, 0.0, 0.334, -1.08), (0.0, 0.0, 0.0, 1.0)))
ob_besch.location = (-3.836, -2.194, 4.138)
ob_besch.rotation_euler = (1.571, -0.1588, 1.571)
ob_besch.scale = (0.4432, 0.4432, 0.4432)
ob_besch.lineart.crease_threshold = 0.0
ob_colchon.parent = ob_cama
ob_colchon.matrix_parent_inverse = Matrix(((0.2134, 0.0, 0.0, -0.0), (0.0, 0.2134, 0.0, -0.0), (0.0, 0.0, 0.334, -1.08), (0.0, 0.0, 0.0, 1.0)))
ob_colchon.location = (0.0, 0.0, 1.358)
ob_colchon.scale = (4.048, 2.909, -0.33)
ob_colchon.lock_rotations_4d = False
ob_colchon.empty_display_type = 'ARROWS'
ob_colchon.lineart.crease_threshold = 0.0
_m = ob_colchon.modifiers.new('Bevel', 'BEVEL')
_m.width = 0.065
_m.width_pct = 0.065
_m.segments = 2
_m.limit_method = 'NONE'
_m.profile = 0.483
_m.spread = 0.0
ob_panel.parent = ob_cama
ob_panel.matrix_parent_inverse = Matrix(((0.2134, 0.0, 0.0, -0.0), (0.0, 0.2134, 0.0, -0.0), (0.0, 0.0, 0.334, -1.08), (0.0, 0.0, 0.0, 1.0)))
ob_panel.location = (-3.846, -0.04051, 4.735)
ob_panel.rotation_euler = (-0.0, 1.571, 0.0)
ob_panel.scale = (0.7959, 2.877, 1.0)
ob_panel.lineart.crease_threshold = 0.0
ob_princesa_n_1.parent = ob_cama
ob_princesa_n_1.matrix_parent_inverse = Matrix(((0.2134, 0.0, 0.0, -0.0), (0.0, 0.2134, 0.0, -0.0), (0.0, 0.0, 0.334, -1.08), (0.0, 0.0, 0.0, 1.0)))
ob_princesa_n_1.location = (-3.831, -2.47, 4.916)
ob_princesa_n_1.rotation_euler = (1.571, -0.008878, 1.571)
ob_princesa_n_1.scale = (0.5471, 0.5471, 0.5471)
ob_princesa_n_1.lineart.crease_threshold = 0.0
ob_sabana.parent = ob_cama
ob_sabana.matrix_parent_inverse = Matrix(((0.2134, 0.0, 0.0, -0.0), (0.0, 0.2134, 0.0, -0.0), (0.0, 0.0, 0.334, -1.08), (0.0, 0.0, 0.0, 1.0)))
ob_sabana.location = (1.165, 0.0, 1.66)
ob_sabana.scale = (3.6, 3.856, 1.0)
ob_sabana.lineart.crease_threshold = 0.0
ob_sapiensa.parent = ob_cama
ob_sapiensa.matrix_parent_inverse = Matrix(((0.2134, 0.0, 0.0, -0.0), (0.0, 0.2134, 0.0, -0.0), (0.0, 0.0, 0.334, -1.08), (0.0, 0.0, 0.0, 1.0)))
ob_sapiensa.location = (-3.822, 0.03172, 4.312)
ob_sapiensa.rotation_euler = (1.571, -0.0, 1.571)
ob_sapiensa.scale = (0.3695, 0.3695, 0.3695)
ob_sapiensa.lineart.crease_threshold = 0.0
ob_somier.parent = ob_cama
ob_somier.matrix_parent_inverse = Matrix(((0.2134, 0.0, 0.0, -0.0), (0.0, 0.2134, 0.0, -0.0), (0.0, 0.0, 0.334, -1.08), (0.0, 0.0, 0.0, 1.0)))
ob_somier.location = (0.0, 0.0, 0.6443)
ob_somier.scale = (4.003, 2.739, 0.4414)
ob_somier.lineart.crease_threshold = 0.0
ob_estanteria.location = (7.083, -4.689, 1.182)
ob_estanteria.rotation_euler = (0.0, -0.0, 2.531)
ob_estanteria.scale = (0.2774, 1.009, 1.224)
ob_estanteria.lock_rotations_4d = False
ob_estanteria.empty_display_type = 'ARROWS'
ob_estanteria.lineart.crease_threshold = 0.0
ob_estanteria_001.location = (7.946, -2.121, 1.182)
ob_estanteria_001.rotation_euler = (0.0, -0.0, 3.176)
ob_estanteria_001.scale = (0.2774, 1.009, 1.224)
ob_estanteria_001.lock_rotations_4d = False
ob_estanteria_001.empty_display_type = 'ARROWS'
ob_estanteria_001.lineart.crease_threshold = 0.0
ob_estanteria_002.location = (4.546, -5.952, 1.182)
ob_estanteria_002.rotation_euler = (0.0, -0.0, 1.571)
ob_estanteria_002.scale = (0.2774, 1.009, 1.224)
ob_estanteria_002.lock_rotations_4d = False
ob_estanteria_002.empty_display_type = 'ARROWS'
ob_estanteria_002.lineart.crease_threshold = 0.0
ob_lampara_001.location = (-4.266, 0.2635, 3.735)
ob_lampara_001.rotation_euler = (0.6503, 0.05522, 1.866)
ob_lampara_001.lock_rotations_4d = False
ob_lampara_001.empty_display_type = 'ARROWS'
ob_lampara_001.color = (0.0, 0.0, 0.0, 0.0)
ob_lampara_001.lineart.crease_threshold = 0.0
ob_mesa.location = (-1.692, 4.086, 0.3499)
ob_mesa.scale = (1.191, 0.8152, 0.8324)
ob_mesa.empty_display_type = 'CUBE'
ob_mesa.empty_image_offset = (0.0, 0.0)
ob_mesa.lineart.crease_threshold = 0.0
ob_patas.parent = ob_mesa
ob_patas.matrix_parent_inverse = Matrix(((0.4409, 0.0, 0.0, 0.0), (0.0, 0.6444, 0.0, 0.0), (0.0, 0.0, 0.6311, -0.2208), (0.0, 0.0, 0.0, 1.0)))
ob_patas.location = (-1.856, -1.1, 0.1787)
ob_patas.scale = (0.1259, 0.1259, 1.284)
ob_patas.lineart.crease_threshold = 0.0
ob_tabla.parent = ob_mesa
ob_tabla.matrix_parent_inverse = Matrix(((0.4409, 0.0, 0.0, 0.0), (0.0, 0.6444, 0.0, 0.0), (0.0, 0.0, 0.6311, -0.2208), (0.0, 0.0, 0.0, 1.0)))
ob_tabla.location = (0.0, 0.0, 1.441)
ob_tabla.scale = (2.11, 1.323, -0.0775)
ob_tabla.lock_rotations_4d = False
ob_tabla.empty_display_type = 'ARROWS'
ob_tabla.lineart.crease_threshold = 0.0
ob_silla.location = (-1.687, 2.933, 0.7206)
ob_silla.rotation_euler = (0.0, 0.0, 2.985)
ob_silla.scale = (0.3427, 0.4154, 0.7953)
ob_silla.empty_display_type = 'CUBE'
ob_silla.empty_image_offset = (0.0, 0.0)
ob_silla.lineart.crease_threshold = 0.0
ob_pata_silla.parent = ob_silla
ob_pata_silla.matrix_parent_inverse = Matrix(((0.8506, 0.0, 0.0, 0.007598), (0.0, 0.7017, 0.0, -0.04101), (0.0, 0.0, 0.3665, -0.9094), (0.0, 0.0, 0.0, 1.0)))
ob_pata_silla.location = (0.8178, -0.8056, 0.9249)
ob_pata_silla.scale = (0.08184, 0.08644, 1.0)
ob_pata_silla.lineart.crease_threshold = 0.0
ob_posadera_silla.parent = ob_silla
ob_posadera_silla.matrix_parent_inverse = Matrix(((0.8506, 0.0, 0.0, 0.007598), (0.0, 0.7017, 0.0, -0.04101), (0.0, 0.0, 0.3665, -0.9094), (0.0, 0.0, 0.0, 1.0)))
ob_posadera_silla.location = (0.0, 0.0, 1.989)
ob_posadera_silla.scale = (1.0, 1.0, 0.07872)
ob_posadera_silla.lock_rotations_4d = False
ob_posadera_silla.empty_display_type = 'ARROWS'
ob_posadera_silla.lineart.crease_threshold = 0.0
ob_respaldo.parent = ob_silla
ob_respaldo.matrix_parent_inverse = Matrix(((0.8506, 0.0, 0.0, 0.007598), (0.0, 0.7017, 0.0, -0.04101), (0.0, 0.0, 0.3665, -0.9094), (0.0, 0.0, 0.0, 1.0)))
ob_respaldo.location = (0.01452, 0.8709, 3.393)
ob_respaldo.scale = (0.9478, 0.06926, 1.49)
ob_respaldo.lineart.crease_threshold = 0.0
ob_silla_001.location = (-0.3464, 3.894, 0.7206)
ob_silla_001.rotation_euler = (0.0, 0.0, 4.401)
ob_silla_001.scale = (0.3427, 0.4154, 0.7953)
ob_silla_001.empty_display_type = 'CUBE'
ob_silla_001.empty_image_offset = (0.0, 0.0)
ob_silla_001.lineart.crease_threshold = 0.0
ob_pata_silla_001.parent = ob_silla_001
ob_pata_silla_001.matrix_parent_inverse = Matrix(((0.8506, 0.0, 0.0, 0.007598), (0.0, 0.7017, 0.0, -0.04101), (0.0, 0.0, 0.3665, -0.9094), (0.0, 0.0, 0.0, 1.0)))
ob_pata_silla_001.location = (0.8178, -0.8056, 0.9249)
ob_pata_silla_001.scale = (0.08184, 0.08644, 1.0)
ob_pata_silla_001.lineart.crease_threshold = 0.0
ob_posadera_silla_001.parent = ob_silla_001
ob_posadera_silla_001.matrix_parent_inverse = Matrix(((0.8506, 0.0, 0.0, 0.007598), (0.0, 0.7017, 0.0, -0.04101), (0.0, 0.0, 0.3665, -0.9094), (0.0, 0.0, 0.0, 1.0)))
ob_posadera_silla_001.location = (0.0, 0.0, 1.989)
ob_posadera_silla_001.scale = (1.0, 1.0, 0.07872)
ob_posadera_silla_001.lock_rotations_4d = False
ob_posadera_silla_001.empty_display_type = 'ARROWS'
ob_posadera_silla_001.lineart.crease_threshold = 0.0
ob_respaldo_001.parent = ob_silla_001
ob_respaldo_001.matrix_parent_inverse = Matrix(((0.8506, 0.0, 0.0, 0.007598), (0.0, 0.7017, 0.0, -0.04101), (0.0, 0.0, 0.3665, -0.9094), (0.0, 0.0, 0.0, 1.0)))
ob_respaldo_001.location = (0.01452, 0.8709, 3.393)
ob_respaldo_001.scale = (0.9478, 0.06926, 1.49)
ob_respaldo_001.lineart.crease_threshold = 0.0
ob_sol.location = (1.336, 25.0, 7.519)
ob_sol.rotation_euler = (1.246, 0.1606, 3.004)
ob_sol.lock_rotations_4d = False
ob_sol.empty_display_type = 'ARROWS'
ob_sol.color = (0.0, 0.0, 0.0, 0.0)
ob_sol.lineart.crease_threshold = 0.0

# ---- collection membership
col_collection_1.objects.link(ob_techo)
col_collection_1.objects.link(ob_puerta)
col_collection_1.objects.link(ob_suelo)
col_collection_1.objects.link(ob_lampara)
col_collection_1.objects.link(ob_camera)
col_collection_1.objects.link(ob_pared1)
col_collection_1.objects.link(ob_pared2)
col_collection_1.objects.link(ob_pared3)
col_collection_1.objects.link(ob_pared4)
col_collection_1.objects.link(ob_cama)
col_collection_1.objects.link(ob_almohada)
col_collection_1.objects.link(ob_barra)
col_collection_1.objects.link(ob_besch)
col_collection_1.objects.link(ob_colchon)
col_collection_1.objects.link(ob_panel)
col_collection_1.objects.link(ob_princesa_n_1)
col_collection_1.objects.link(ob_sabana)
col_collection_1.objects.link(ob_sapiensa)
col_collection_1.objects.link(ob_somier)
col_collection_1.objects.link(ob_estanteria)
col_collection_1.objects.link(ob_estanteria_001)
col_collection_1.objects.link(ob_estanteria_002)
col_collection_1.objects.link(ob_lampara_001)
col_collection_1.objects.link(ob_mesa)
col_collection_1.objects.link(ob_patas)
col_collection_1.objects.link(ob_tabla)
col_collection_1.objects.link(ob_silla)
col_collection_1.objects.link(ob_pata_silla)
col_collection_1.objects.link(ob_posadera_silla)
col_collection_1.objects.link(ob_respaldo)
col_collection_1.objects.link(ob_silla_001)
col_collection_1.objects.link(ob_pata_silla_001)
col_collection_1.objects.link(ob_posadera_silla_001)
col_collection_1.objects.link(ob_respaldo_001)
col_collection_1.objects.link(ob_sol)

# ---- scene / render settings (as saved in the file)
scene.camera = ob_camera
scene.frame_start = 1; scene.frame_end = 250; scene.frame_set(0)
scene.render.engine = 'BLENDER_EEVEE_NEXT'
scene.render.resolution_percentage = 50
scene.render.dither_intensity = 0.0
scene.cycles.use_denoising = False
scene.cycles.samples = 128
scene.cycles.sampling_pattern = 'TABULATED_SOBOL'
scene.cycles.light_sampling_threshold = 0.0
scene.cycles.use_adaptive_sampling = False
scene.cycles.use_light_tree = False
scene.cycles.blur_glossy = 0.0
scene.cycles.sample_clamp_indirect = 0.0
scene.view_settings.view_transform = 'Standard'
bpy.context.view_layer.update()
